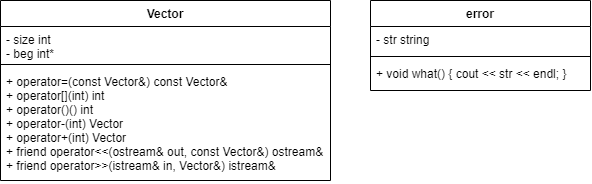

The diagram above was exported from draw.io. Its source (the exported page's mxGraphModel, read from the mxfile embedded in the PNG):
<mxGraphModel dx="377" dy="540" grid="1" gridSize="10" guides="1" tooltips="1" connect="1" arrows="1" fold="1" page="1" pageScale="1" pageWidth="827" pageHeight="1169" math="0" shadow="0">
  <root>
    <mxCell id="0" />
    <mxCell id="1" parent="0" />
    <mxCell id="k8yefMNEiioH2JcMsMGo-47" style="edgeStyle=orthogonalEdgeStyle;rounded=0;orthogonalLoop=1;jettySize=auto;html=1;exitX=0.5;exitY=0;exitDx=0;exitDy=0;entryX=0;entryY=0.5;entryDx=0;entryDy=0;" edge="1" parent="1" source="k8yefMNEiioH2JcMsMGo-42">
      <mxGeometry relative="1" as="geometry">
        <mxPoint y="62.00000000000023" as="targetPoint" />
      </mxGeometry>
    </mxCell>
    <mxCell id="k8yefMNEiioH2JcMsMGo-53" value="Vector" style="swimlane;fontStyle=1;align=center;verticalAlign=top;childLayout=stackLayout;horizontal=1;startSize=26;horizontalStack=0;resizeParent=1;resizeParentMax=0;resizeLast=0;collapsible=1;marginBottom=0;" vertex="1" parent="1">
      <mxGeometry width="330" height="180" as="geometry" />
    </mxCell>
    <mxCell id="k8yefMNEiioH2JcMsMGo-54" value="- size int&#10;- beg int*" style="text;strokeColor=none;fillColor=none;align=left;verticalAlign=top;spacingLeft=4;spacingRight=4;overflow=hidden;rotatable=0;points=[[0,0.5],[1,0.5]];portConstraint=eastwest;" vertex="1" parent="k8yefMNEiioH2JcMsMGo-53">
      <mxGeometry y="26" width="330" height="34" as="geometry" />
    </mxCell>
    <mxCell id="k8yefMNEiioH2JcMsMGo-55" value="" style="line;strokeWidth=1;fillColor=none;align=left;verticalAlign=middle;spacingTop=-1;spacingLeft=3;spacingRight=3;rotatable=0;labelPosition=right;points=[];portConstraint=eastwest;strokeColor=inherit;" vertex="1" parent="k8yefMNEiioH2JcMsMGo-53">
      <mxGeometry y="60" width="330" height="8" as="geometry" />
    </mxCell>
    <mxCell id="k8yefMNEiioH2JcMsMGo-56" value="+ operator=(const Vector&amp;) const Vector&amp;&#10;+ operator[](int) int&#10;+ operator()() int&#10;+ operator-(int) Vector&#10;+ operator+(int) Vector&#10;+ friend operator&lt;&lt;(ostream&amp; out, const Vector&amp;) ostream&amp;&#10;+ friend operator&gt;&gt;(istream&amp; in, Vector&amp;) istream&amp;" style="text;strokeColor=none;fillColor=none;align=left;verticalAlign=top;spacingLeft=4;spacingRight=4;overflow=hidden;rotatable=0;points=[[0,0.5],[1,0.5]];portConstraint=eastwest;" vertex="1" parent="k8yefMNEiioH2JcMsMGo-53">
      <mxGeometry y="68" width="330" height="112" as="geometry" />
    </mxCell>
    <mxCell id="k8yefMNEiioH2JcMsMGo-57" value="error" style="swimlane;fontStyle=1;align=center;verticalAlign=top;childLayout=stackLayout;horizontal=1;startSize=26;horizontalStack=0;resizeParent=1;resizeParentMax=0;resizeLast=0;collapsible=1;marginBottom=0;" vertex="1" parent="1">
      <mxGeometry x="370" width="220" height="90" as="geometry" />
    </mxCell>
    <mxCell id="k8yefMNEiioH2JcMsMGo-58" value="- str string" style="text;strokeColor=none;fillColor=none;align=left;verticalAlign=top;spacingLeft=4;spacingRight=4;overflow=hidden;rotatable=0;points=[[0,0.5],[1,0.5]];portConstraint=eastwest;" vertex="1" parent="k8yefMNEiioH2JcMsMGo-57">
      <mxGeometry y="26" width="220" height="26" as="geometry" />
    </mxCell>
    <mxCell id="k8yefMNEiioH2JcMsMGo-59" value="" style="line;strokeWidth=1;fillColor=none;align=left;verticalAlign=middle;spacingTop=-1;spacingLeft=3;spacingRight=3;rotatable=0;labelPosition=right;points=[];portConstraint=eastwest;strokeColor=inherit;" vertex="1" parent="k8yefMNEiioH2JcMsMGo-57">
      <mxGeometry y="52" width="220" height="8" as="geometry" />
    </mxCell>
    <mxCell id="k8yefMNEiioH2JcMsMGo-60" value="+ void what() { cout &lt;&lt; str &lt;&lt; endl; }" style="text;strokeColor=none;fillColor=none;align=left;verticalAlign=top;spacingLeft=4;spacingRight=4;overflow=hidden;rotatable=0;points=[[0,0.5],[1,0.5]];portConstraint=eastwest;" vertex="1" parent="k8yefMNEiioH2JcMsMGo-57">
      <mxGeometry y="60" width="220" height="30" as="geometry" />
    </mxCell>
  </root>
</mxGraphModel>